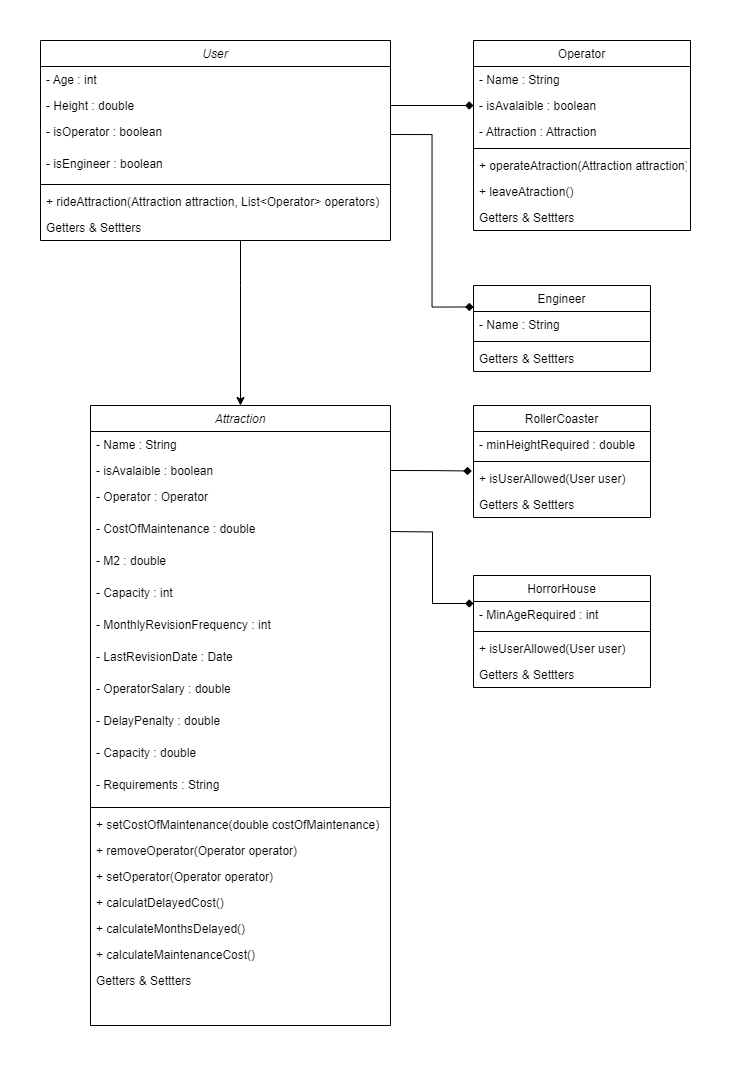

The diagram above was exported from draw.io. Its source (the exported page's mxGraphModel, read from the mxfile embedded in the PNG):
<mxGraphModel dx="2514" dy="878" grid="1" gridSize="10" guides="1" tooltips="1" connect="1" arrows="1" fold="1" page="1" pageScale="1" pageWidth="827" pageHeight="1169" math="0" shadow="0">
  <root>
    <mxCell id="WIyWlLk6GJQsqaUBKTNV-0" />
    <mxCell id="WIyWlLk6GJQsqaUBKTNV-1" parent="WIyWlLk6GJQsqaUBKTNV-0" />
    <mxCell id="w82GdiFsmOmGH5cwxUMQ-58" style="edgeStyle=orthogonalEdgeStyle;rounded=0;orthogonalLoop=1;jettySize=auto;html=1;entryX=0.5;entryY=0;entryDx=0;entryDy=0;" edge="1" parent="WIyWlLk6GJQsqaUBKTNV-1" source="zkfFHV4jXpPFQw0GAbJ--0" target="w82GdiFsmOmGH5cwxUMQ-14">
      <mxGeometry relative="1" as="geometry">
        <Array as="points">
          <mxPoint x="180" y="280" />
          <mxPoint x="180" y="280" />
        </Array>
      </mxGeometry>
    </mxCell>
    <mxCell id="zkfFHV4jXpPFQw0GAbJ--0" value="User" style="swimlane;fontStyle=2;align=center;verticalAlign=top;childLayout=stackLayout;horizontal=1;startSize=26;horizontalStack=0;resizeParent=1;resizeLast=0;collapsible=1;marginBottom=0;rounded=0;shadow=0;strokeWidth=1;" parent="WIyWlLk6GJQsqaUBKTNV-1" vertex="1">
      <mxGeometry x="-20" y="35" width="350" height="200" as="geometry">
        <mxRectangle x="230" y="140" width="160" height="26" as="alternateBounds" />
      </mxGeometry>
    </mxCell>
    <mxCell id="zkfFHV4jXpPFQw0GAbJ--1" value="- Age : int" style="text;align=left;verticalAlign=top;spacingLeft=4;spacingRight=4;overflow=hidden;rotatable=0;points=[[0,0.5],[1,0.5]];portConstraint=eastwest;" parent="zkfFHV4jXpPFQw0GAbJ--0" vertex="1">
      <mxGeometry y="26" width="350" height="26" as="geometry" />
    </mxCell>
    <mxCell id="zkfFHV4jXpPFQw0GAbJ--2" value="- Height : double" style="text;align=left;verticalAlign=top;spacingLeft=4;spacingRight=4;overflow=hidden;rotatable=0;points=[[0,0.5],[1,0.5]];portConstraint=eastwest;rounded=0;shadow=0;html=0;" parent="zkfFHV4jXpPFQw0GAbJ--0" vertex="1">
      <mxGeometry y="52" width="350" height="26" as="geometry" />
    </mxCell>
    <mxCell id="zkfFHV4jXpPFQw0GAbJ--3" value="- isOperator : boolean" style="text;align=left;verticalAlign=top;spacingLeft=4;spacingRight=4;overflow=hidden;rotatable=0;points=[[0,0.5],[1,0.5]];portConstraint=eastwest;rounded=0;shadow=0;html=0;" parent="zkfFHV4jXpPFQw0GAbJ--0" vertex="1">
      <mxGeometry y="78" width="350" height="32" as="geometry" />
    </mxCell>
    <mxCell id="w82GdiFsmOmGH5cwxUMQ-13" value="- isEngineer : boolean" style="text;align=left;verticalAlign=top;spacingLeft=4;spacingRight=4;overflow=hidden;rotatable=0;points=[[0,0.5],[1,0.5]];portConstraint=eastwest;rounded=0;shadow=0;html=0;" vertex="1" parent="zkfFHV4jXpPFQw0GAbJ--0">
      <mxGeometry y="110" width="350" height="30" as="geometry" />
    </mxCell>
    <mxCell id="zkfFHV4jXpPFQw0GAbJ--4" value="" style="line;html=1;strokeWidth=1;align=left;verticalAlign=middle;spacingTop=-1;spacingLeft=3;spacingRight=3;rotatable=0;labelPosition=right;points=[];portConstraint=eastwest;" parent="zkfFHV4jXpPFQw0GAbJ--0" vertex="1">
      <mxGeometry y="140" width="350" height="8" as="geometry" />
    </mxCell>
    <mxCell id="zkfFHV4jXpPFQw0GAbJ--5" value="+ rideAttraction(Attraction attraction, List&lt;Operator&gt; operators)" style="text;align=left;verticalAlign=top;spacingLeft=4;spacingRight=4;overflow=hidden;rotatable=0;points=[[0,0.5],[1,0.5]];portConstraint=eastwest;" parent="zkfFHV4jXpPFQw0GAbJ--0" vertex="1">
      <mxGeometry y="148" width="350" height="26" as="geometry" />
    </mxCell>
    <mxCell id="w82GdiFsmOmGH5cwxUMQ-38" value="Getters &amp; Settters" style="text;align=left;verticalAlign=top;spacingLeft=4;spacingRight=4;overflow=hidden;rotatable=0;points=[[0,0.5],[1,0.5]];portConstraint=eastwest;" vertex="1" parent="zkfFHV4jXpPFQw0GAbJ--0">
      <mxGeometry y="174" width="350" height="26" as="geometry" />
    </mxCell>
    <mxCell id="zkfFHV4jXpPFQw0GAbJ--13" value="Engineer" style="swimlane;fontStyle=0;align=center;verticalAlign=top;childLayout=stackLayout;horizontal=1;startSize=26;horizontalStack=0;resizeParent=1;resizeLast=0;collapsible=1;marginBottom=0;rounded=0;shadow=0;strokeWidth=1;" parent="WIyWlLk6GJQsqaUBKTNV-1" vertex="1">
      <mxGeometry x="413" y="280" width="177" height="86" as="geometry">
        <mxRectangle x="340" y="380" width="170" height="26" as="alternateBounds" />
      </mxGeometry>
    </mxCell>
    <mxCell id="zkfFHV4jXpPFQw0GAbJ--14" value="- Name : String" style="text;align=left;verticalAlign=top;spacingLeft=4;spacingRight=4;overflow=hidden;rotatable=0;points=[[0,0.5],[1,0.5]];portConstraint=eastwest;" parent="zkfFHV4jXpPFQw0GAbJ--13" vertex="1">
      <mxGeometry y="26" width="177" height="26" as="geometry" />
    </mxCell>
    <mxCell id="zkfFHV4jXpPFQw0GAbJ--15" value="" style="line;html=1;strokeWidth=1;align=left;verticalAlign=middle;spacingTop=-1;spacingLeft=3;spacingRight=3;rotatable=0;labelPosition=right;points=[];portConstraint=eastwest;" parent="zkfFHV4jXpPFQw0GAbJ--13" vertex="1">
      <mxGeometry y="52" width="177" height="8" as="geometry" />
    </mxCell>
    <mxCell id="w82GdiFsmOmGH5cwxUMQ-40" value="Getters &amp; Settters" style="text;align=left;verticalAlign=top;spacingLeft=4;spacingRight=4;overflow=hidden;rotatable=0;points=[[0,0.5],[1,0.5]];portConstraint=eastwest;" vertex="1" parent="zkfFHV4jXpPFQw0GAbJ--13">
      <mxGeometry y="60" width="177" height="26" as="geometry" />
    </mxCell>
    <mxCell id="zkfFHV4jXpPFQw0GAbJ--17" value="Operator" style="swimlane;fontStyle=0;align=center;verticalAlign=top;childLayout=stackLayout;horizontal=1;startSize=26;horizontalStack=0;resizeParent=1;resizeLast=0;collapsible=1;marginBottom=0;rounded=0;shadow=0;strokeWidth=1;" parent="WIyWlLk6GJQsqaUBKTNV-1" vertex="1">
      <mxGeometry x="413" y="35" width="217" height="190" as="geometry">
        <mxRectangle x="550" y="140" width="160" height="26" as="alternateBounds" />
      </mxGeometry>
    </mxCell>
    <mxCell id="zkfFHV4jXpPFQw0GAbJ--18" value="- Name : String" style="text;align=left;verticalAlign=top;spacingLeft=4;spacingRight=4;overflow=hidden;rotatable=0;points=[[0,0.5],[1,0.5]];portConstraint=eastwest;" parent="zkfFHV4jXpPFQw0GAbJ--17" vertex="1">
      <mxGeometry y="26" width="217" height="26" as="geometry" />
    </mxCell>
    <mxCell id="zkfFHV4jXpPFQw0GAbJ--19" value="- isAvalaible : boolean" style="text;align=left;verticalAlign=top;spacingLeft=4;spacingRight=4;overflow=hidden;rotatable=0;points=[[0,0.5],[1,0.5]];portConstraint=eastwest;rounded=0;shadow=0;html=0;" parent="zkfFHV4jXpPFQw0GAbJ--17" vertex="1">
      <mxGeometry y="52" width="217" height="26" as="geometry" />
    </mxCell>
    <mxCell id="zkfFHV4jXpPFQw0GAbJ--20" value="- Attraction : Attraction" style="text;align=left;verticalAlign=top;spacingLeft=4;spacingRight=4;overflow=hidden;rotatable=0;points=[[0,0.5],[1,0.5]];portConstraint=eastwest;rounded=0;shadow=0;html=0;" parent="zkfFHV4jXpPFQw0GAbJ--17" vertex="1">
      <mxGeometry y="78" width="217" height="26" as="geometry" />
    </mxCell>
    <mxCell id="zkfFHV4jXpPFQw0GAbJ--23" value="" style="line;html=1;strokeWidth=1;align=left;verticalAlign=middle;spacingTop=-1;spacingLeft=3;spacingRight=3;rotatable=0;labelPosition=right;points=[];portConstraint=eastwest;" parent="zkfFHV4jXpPFQw0GAbJ--17" vertex="1">
      <mxGeometry y="104" width="217" height="8" as="geometry" />
    </mxCell>
    <mxCell id="zkfFHV4jXpPFQw0GAbJ--24" value="+ operateAtraction(Attraction attraction)" style="text;align=left;verticalAlign=top;spacingLeft=4;spacingRight=4;overflow=hidden;rotatable=0;points=[[0,0.5],[1,0.5]];portConstraint=eastwest;" parent="zkfFHV4jXpPFQw0GAbJ--17" vertex="1">
      <mxGeometry y="112" width="217" height="26" as="geometry" />
    </mxCell>
    <mxCell id="zkfFHV4jXpPFQw0GAbJ--25" value="+ leaveAtraction()" style="text;align=left;verticalAlign=top;spacingLeft=4;spacingRight=4;overflow=hidden;rotatable=0;points=[[0,0.5],[1,0.5]];portConstraint=eastwest;" parent="zkfFHV4jXpPFQw0GAbJ--17" vertex="1">
      <mxGeometry y="138" width="217" height="26" as="geometry" />
    </mxCell>
    <mxCell id="w82GdiFsmOmGH5cwxUMQ-39" value="Getters &amp; Settters" style="text;align=left;verticalAlign=top;spacingLeft=4;spacingRight=4;overflow=hidden;rotatable=0;points=[[0,0.5],[1,0.5]];portConstraint=eastwest;" vertex="1" parent="zkfFHV4jXpPFQw0GAbJ--17">
      <mxGeometry y="164" width="217" height="26" as="geometry" />
    </mxCell>
    <mxCell id="w82GdiFsmOmGH5cwxUMQ-0" value="HorrorHouse" style="swimlane;fontStyle=0;align=center;verticalAlign=top;childLayout=stackLayout;horizontal=1;startSize=26;horizontalStack=0;resizeParent=1;resizeLast=0;collapsible=1;marginBottom=0;rounded=0;shadow=0;strokeWidth=1;" vertex="1" parent="WIyWlLk6GJQsqaUBKTNV-1">
      <mxGeometry x="413" y="570" width="177" height="112" as="geometry">
        <mxRectangle x="130" y="380" width="160" height="26" as="alternateBounds" />
      </mxGeometry>
    </mxCell>
    <mxCell id="w82GdiFsmOmGH5cwxUMQ-1" value="- MinAgeRequired : int" style="text;align=left;verticalAlign=top;spacingLeft=4;spacingRight=4;overflow=hidden;rotatable=0;points=[[0,0.5],[1,0.5]];portConstraint=eastwest;" vertex="1" parent="w82GdiFsmOmGH5cwxUMQ-0">
      <mxGeometry y="26" width="177" height="26" as="geometry" />
    </mxCell>
    <mxCell id="w82GdiFsmOmGH5cwxUMQ-3" value="" style="line;html=1;strokeWidth=1;align=left;verticalAlign=middle;spacingTop=-1;spacingLeft=3;spacingRight=3;rotatable=0;labelPosition=right;points=[];portConstraint=eastwest;" vertex="1" parent="w82GdiFsmOmGH5cwxUMQ-0">
      <mxGeometry y="52" width="177" height="8" as="geometry" />
    </mxCell>
    <mxCell id="w82GdiFsmOmGH5cwxUMQ-5" value="+ isUserAllowed(User user)" style="text;align=left;verticalAlign=top;spacingLeft=4;spacingRight=4;overflow=hidden;rotatable=0;points=[[0,0.5],[1,0.5]];portConstraint=eastwest;" vertex="1" parent="w82GdiFsmOmGH5cwxUMQ-0">
      <mxGeometry y="60" width="177" height="26" as="geometry" />
    </mxCell>
    <mxCell id="w82GdiFsmOmGH5cwxUMQ-42" value="Getters &amp; Settters" style="text;align=left;verticalAlign=top;spacingLeft=4;spacingRight=4;overflow=hidden;rotatable=0;points=[[0,0.5],[1,0.5]];portConstraint=eastwest;" vertex="1" parent="w82GdiFsmOmGH5cwxUMQ-0">
      <mxGeometry y="86" width="177" height="26" as="geometry" />
    </mxCell>
    <mxCell id="w82GdiFsmOmGH5cwxUMQ-6" value="RollerCoaster" style="swimlane;fontStyle=0;align=center;verticalAlign=top;childLayout=stackLayout;horizontal=1;startSize=26;horizontalStack=0;resizeParent=1;resizeLast=0;collapsible=1;marginBottom=0;rounded=0;shadow=0;strokeWidth=1;" vertex="1" parent="WIyWlLk6GJQsqaUBKTNV-1">
      <mxGeometry x="413" y="400" width="177" height="112" as="geometry">
        <mxRectangle x="130" y="380" width="160" height="26" as="alternateBounds" />
      </mxGeometry>
    </mxCell>
    <mxCell id="w82GdiFsmOmGH5cwxUMQ-7" value="- minHeightRequired : double" style="text;align=left;verticalAlign=top;spacingLeft=4;spacingRight=4;overflow=hidden;rotatable=0;points=[[0,0.5],[1,0.5]];portConstraint=eastwest;" vertex="1" parent="w82GdiFsmOmGH5cwxUMQ-6">
      <mxGeometry y="26" width="177" height="26" as="geometry" />
    </mxCell>
    <mxCell id="w82GdiFsmOmGH5cwxUMQ-9" value="" style="line;html=1;strokeWidth=1;align=left;verticalAlign=middle;spacingTop=-1;spacingLeft=3;spacingRight=3;rotatable=0;labelPosition=right;points=[];portConstraint=eastwest;" vertex="1" parent="w82GdiFsmOmGH5cwxUMQ-6">
      <mxGeometry y="52" width="177" height="8" as="geometry" />
    </mxCell>
    <mxCell id="w82GdiFsmOmGH5cwxUMQ-11" value="+ isUserAllowed(User user)" style="text;align=left;verticalAlign=top;spacingLeft=4;spacingRight=4;overflow=hidden;rotatable=0;points=[[0,0.5],[1,0.5]];portConstraint=eastwest;" vertex="1" parent="w82GdiFsmOmGH5cwxUMQ-6">
      <mxGeometry y="60" width="177" height="26" as="geometry" />
    </mxCell>
    <mxCell id="w82GdiFsmOmGH5cwxUMQ-43" value="Getters &amp; Settters" style="text;align=left;verticalAlign=top;spacingLeft=4;spacingRight=4;overflow=hidden;rotatable=0;points=[[0,0.5],[1,0.5]];portConstraint=eastwest;" vertex="1" parent="w82GdiFsmOmGH5cwxUMQ-6">
      <mxGeometry y="86" width="177" height="26" as="geometry" />
    </mxCell>
    <mxCell id="w82GdiFsmOmGH5cwxUMQ-14" value="Attraction" style="swimlane;fontStyle=2;align=center;verticalAlign=top;childLayout=stackLayout;horizontal=1;startSize=26;horizontalStack=0;resizeParent=1;resizeLast=0;collapsible=1;marginBottom=0;rounded=0;shadow=0;strokeWidth=1;" vertex="1" parent="WIyWlLk6GJQsqaUBKTNV-1">
      <mxGeometry x="30" y="400" width="300" height="620" as="geometry">
        <mxRectangle x="230" y="140" width="160" height="26" as="alternateBounds" />
      </mxGeometry>
    </mxCell>
    <mxCell id="w82GdiFsmOmGH5cwxUMQ-15" value="- Name : String" style="text;align=left;verticalAlign=top;spacingLeft=4;spacingRight=4;overflow=hidden;rotatable=0;points=[[0,0.5],[1,0.5]];portConstraint=eastwest;" vertex="1" parent="w82GdiFsmOmGH5cwxUMQ-14">
      <mxGeometry y="26" width="300" height="26" as="geometry" />
    </mxCell>
    <mxCell id="w82GdiFsmOmGH5cwxUMQ-16" value="- isAvalaible : boolean" style="text;align=left;verticalAlign=top;spacingLeft=4;spacingRight=4;overflow=hidden;rotatable=0;points=[[0,0.5],[1,0.5]];portConstraint=eastwest;rounded=0;shadow=0;html=0;" vertex="1" parent="w82GdiFsmOmGH5cwxUMQ-14">
      <mxGeometry y="52" width="300" height="26" as="geometry" />
    </mxCell>
    <mxCell id="w82GdiFsmOmGH5cwxUMQ-17" value="- Operator : Operator" style="text;align=left;verticalAlign=top;spacingLeft=4;spacingRight=4;overflow=hidden;rotatable=0;points=[[0,0.5],[1,0.5]];portConstraint=eastwest;rounded=0;shadow=0;html=0;" vertex="1" parent="w82GdiFsmOmGH5cwxUMQ-14">
      <mxGeometry y="78" width="300" height="32" as="geometry" />
    </mxCell>
    <mxCell id="w82GdiFsmOmGH5cwxUMQ-22" value="- CostOfMaintenance : double" style="text;align=left;verticalAlign=top;spacingLeft=4;spacingRight=4;overflow=hidden;rotatable=0;points=[[0,0.5],[1,0.5]];portConstraint=eastwest;rounded=0;shadow=0;html=0;" vertex="1" parent="w82GdiFsmOmGH5cwxUMQ-14">
      <mxGeometry y="110" width="300" height="32" as="geometry" />
    </mxCell>
    <mxCell id="w82GdiFsmOmGH5cwxUMQ-23" value="- M2 : double" style="text;align=left;verticalAlign=top;spacingLeft=4;spacingRight=4;overflow=hidden;rotatable=0;points=[[0,0.5],[1,0.5]];portConstraint=eastwest;rounded=0;shadow=0;html=0;" vertex="1" parent="w82GdiFsmOmGH5cwxUMQ-14">
      <mxGeometry y="142" width="300" height="32" as="geometry" />
    </mxCell>
    <mxCell id="w82GdiFsmOmGH5cwxUMQ-24" value="- Capacity : int" style="text;align=left;verticalAlign=top;spacingLeft=4;spacingRight=4;overflow=hidden;rotatable=0;points=[[0,0.5],[1,0.5]];portConstraint=eastwest;rounded=0;shadow=0;html=0;" vertex="1" parent="w82GdiFsmOmGH5cwxUMQ-14">
      <mxGeometry y="174" width="300" height="32" as="geometry" />
    </mxCell>
    <mxCell id="w82GdiFsmOmGH5cwxUMQ-25" value="- MonthlyRevisionFrequency : int" style="text;align=left;verticalAlign=top;spacingLeft=4;spacingRight=4;overflow=hidden;rotatable=0;points=[[0,0.5],[1,0.5]];portConstraint=eastwest;rounded=0;shadow=0;html=0;" vertex="1" parent="w82GdiFsmOmGH5cwxUMQ-14">
      <mxGeometry y="206" width="300" height="32" as="geometry" />
    </mxCell>
    <mxCell id="w82GdiFsmOmGH5cwxUMQ-26" value="- LastRevisionDate : Date" style="text;align=left;verticalAlign=top;spacingLeft=4;spacingRight=4;overflow=hidden;rotatable=0;points=[[0,0.5],[1,0.5]];portConstraint=eastwest;rounded=0;shadow=0;html=0;" vertex="1" parent="w82GdiFsmOmGH5cwxUMQ-14">
      <mxGeometry y="238" width="300" height="32" as="geometry" />
    </mxCell>
    <mxCell id="w82GdiFsmOmGH5cwxUMQ-27" value="- OperatorSalary : double" style="text;align=left;verticalAlign=top;spacingLeft=4;spacingRight=4;overflow=hidden;rotatable=0;points=[[0,0.5],[1,0.5]];portConstraint=eastwest;rounded=0;shadow=0;html=0;" vertex="1" parent="w82GdiFsmOmGH5cwxUMQ-14">
      <mxGeometry y="270" width="300" height="32" as="geometry" />
    </mxCell>
    <mxCell id="w82GdiFsmOmGH5cwxUMQ-28" value="- DelayPenalty : double" style="text;align=left;verticalAlign=top;spacingLeft=4;spacingRight=4;overflow=hidden;rotatable=0;points=[[0,0.5],[1,0.5]];portConstraint=eastwest;rounded=0;shadow=0;html=0;" vertex="1" parent="w82GdiFsmOmGH5cwxUMQ-14">
      <mxGeometry y="302" width="300" height="32" as="geometry" />
    </mxCell>
    <mxCell id="w82GdiFsmOmGH5cwxUMQ-29" value="- Capacity : double" style="text;align=left;verticalAlign=top;spacingLeft=4;spacingRight=4;overflow=hidden;rotatable=0;points=[[0,0.5],[1,0.5]];portConstraint=eastwest;rounded=0;shadow=0;html=0;" vertex="1" parent="w82GdiFsmOmGH5cwxUMQ-14">
      <mxGeometry y="334" width="300" height="32" as="geometry" />
    </mxCell>
    <mxCell id="w82GdiFsmOmGH5cwxUMQ-18" value="- Requirements : String" style="text;align=left;verticalAlign=top;spacingLeft=4;spacingRight=4;overflow=hidden;rotatable=0;points=[[0,0.5],[1,0.5]];portConstraint=eastwest;rounded=0;shadow=0;html=0;" vertex="1" parent="w82GdiFsmOmGH5cwxUMQ-14">
      <mxGeometry y="366" width="300" height="32" as="geometry" />
    </mxCell>
    <mxCell id="w82GdiFsmOmGH5cwxUMQ-19" value="" style="line;html=1;strokeWidth=1;align=left;verticalAlign=middle;spacingTop=-1;spacingLeft=3;spacingRight=3;rotatable=0;labelPosition=right;points=[];portConstraint=eastwest;" vertex="1" parent="w82GdiFsmOmGH5cwxUMQ-14">
      <mxGeometry y="398" width="300" height="8" as="geometry" />
    </mxCell>
    <mxCell id="w82GdiFsmOmGH5cwxUMQ-20" value="+ setCostOfMaintenance(double costOfMaintenance)" style="text;align=left;verticalAlign=top;spacingLeft=4;spacingRight=4;overflow=hidden;rotatable=0;points=[[0,0.5],[1,0.5]];portConstraint=eastwest;" vertex="1" parent="w82GdiFsmOmGH5cwxUMQ-14">
      <mxGeometry y="406" width="300" height="26" as="geometry" />
    </mxCell>
    <mxCell id="w82GdiFsmOmGH5cwxUMQ-32" value="+ removeOperator(Operator operator)" style="text;align=left;verticalAlign=top;spacingLeft=4;spacingRight=4;overflow=hidden;rotatable=0;points=[[0,0.5],[1,0.5]];portConstraint=eastwest;" vertex="1" parent="w82GdiFsmOmGH5cwxUMQ-14">
      <mxGeometry y="432" width="300" height="26" as="geometry" />
    </mxCell>
    <mxCell id="w82GdiFsmOmGH5cwxUMQ-33" value="+ setOperator(Operator operator)" style="text;align=left;verticalAlign=top;spacingLeft=4;spacingRight=4;overflow=hidden;rotatable=0;points=[[0,0.5],[1,0.5]];portConstraint=eastwest;" vertex="1" parent="w82GdiFsmOmGH5cwxUMQ-14">
      <mxGeometry y="458" width="300" height="26" as="geometry" />
    </mxCell>
    <mxCell id="w82GdiFsmOmGH5cwxUMQ-34" value="+ calculatDelayedCost()" style="text;align=left;verticalAlign=top;spacingLeft=4;spacingRight=4;overflow=hidden;rotatable=0;points=[[0,0.5],[1,0.5]];portConstraint=eastwest;" vertex="1" parent="w82GdiFsmOmGH5cwxUMQ-14">
      <mxGeometry y="484" width="300" height="26" as="geometry" />
    </mxCell>
    <mxCell id="w82GdiFsmOmGH5cwxUMQ-35" value="+ calculateMonthsDelayed()" style="text;align=left;verticalAlign=top;spacingLeft=4;spacingRight=4;overflow=hidden;rotatable=0;points=[[0,0.5],[1,0.5]];portConstraint=eastwest;" vertex="1" parent="w82GdiFsmOmGH5cwxUMQ-14">
      <mxGeometry y="510" width="300" height="26" as="geometry" />
    </mxCell>
    <mxCell id="w82GdiFsmOmGH5cwxUMQ-36" value="+ calculateMaintenanceCost()" style="text;align=left;verticalAlign=top;spacingLeft=4;spacingRight=4;overflow=hidden;rotatable=0;points=[[0,0.5],[1,0.5]];portConstraint=eastwest;" vertex="1" parent="w82GdiFsmOmGH5cwxUMQ-14">
      <mxGeometry y="536" width="300" height="26" as="geometry" />
    </mxCell>
    <mxCell id="w82GdiFsmOmGH5cwxUMQ-41" value="Getters &amp; Settters" style="text;align=left;verticalAlign=top;spacingLeft=4;spacingRight=4;overflow=hidden;rotatable=0;points=[[0,0.5],[1,0.5]];portConstraint=eastwest;" vertex="1" parent="w82GdiFsmOmGH5cwxUMQ-14">
      <mxGeometry y="562" width="300" height="26" as="geometry" />
    </mxCell>
    <mxCell id="w82GdiFsmOmGH5cwxUMQ-47" style="edgeStyle=orthogonalEdgeStyle;rounded=0;orthogonalLoop=1;jettySize=auto;html=1;exitX=1;exitY=0.5;exitDx=0;exitDy=0;entryX=0;entryY=0.25;entryDx=0;entryDy=0;endArrow=diamond;endFill=1;" edge="1" parent="WIyWlLk6GJQsqaUBKTNV-1" source="zkfFHV4jXpPFQw0GAbJ--3" target="zkfFHV4jXpPFQw0GAbJ--13">
      <mxGeometry relative="1" as="geometry" />
    </mxCell>
    <mxCell id="w82GdiFsmOmGH5cwxUMQ-50" style="edgeStyle=orthogonalEdgeStyle;rounded=0;orthogonalLoop=1;jettySize=auto;html=1;entryX=0;entryY=0.5;entryDx=0;entryDy=0;endArrow=diamond;endFill=1;" edge="1" parent="WIyWlLk6GJQsqaUBKTNV-1" source="zkfFHV4jXpPFQw0GAbJ--2" target="zkfFHV4jXpPFQw0GAbJ--19">
      <mxGeometry relative="1" as="geometry" />
    </mxCell>
    <mxCell id="w82GdiFsmOmGH5cwxUMQ-54" style="edgeStyle=orthogonalEdgeStyle;rounded=0;orthogonalLoop=1;jettySize=auto;html=1;exitX=1;exitY=0.5;exitDx=0;exitDy=0;entryX=-0.01;entryY=0.213;entryDx=0;entryDy=0;entryPerimeter=0;endArrow=diamond;endFill=1;" edge="1" parent="WIyWlLk6GJQsqaUBKTNV-1" source="w82GdiFsmOmGH5cwxUMQ-16" target="w82GdiFsmOmGH5cwxUMQ-11">
      <mxGeometry relative="1" as="geometry" />
    </mxCell>
    <mxCell id="w82GdiFsmOmGH5cwxUMQ-55" style="edgeStyle=orthogonalEdgeStyle;rounded=0;orthogonalLoop=1;jettySize=auto;html=1;entryX=0;entryY=0.25;entryDx=0;entryDy=0;endArrow=diamond;endFill=1;" edge="1" parent="WIyWlLk6GJQsqaUBKTNV-1" target="w82GdiFsmOmGH5cwxUMQ-0">
      <mxGeometry relative="1" as="geometry">
        <mxPoint x="330" y="525.9999999999999" as="sourcePoint" />
      </mxGeometry>
    </mxCell>
  </root>
</mxGraphModel>